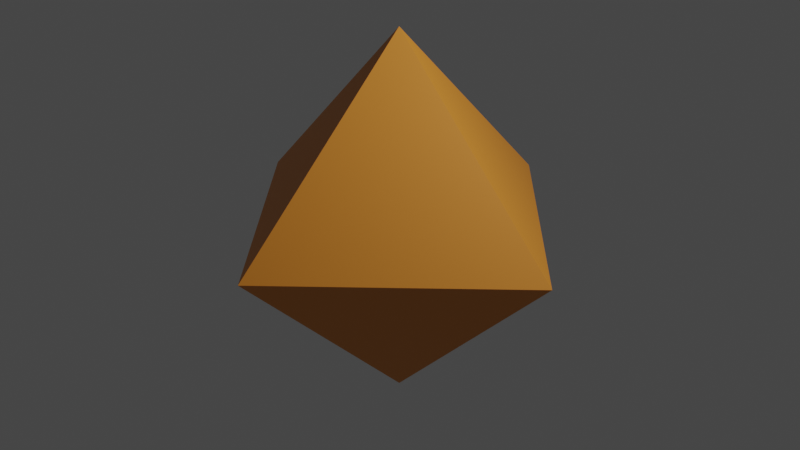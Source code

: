 # Source: octahedron.blend  (saved by Blender 3.6.11; exported with 4.5.12 LTS)
import bpy
from mathutils import Matrix  # noqa: F401  (used for matrix-valued properties, if any)

bpy.ops.wm.read_factory_settings(use_empty=True)
scene = bpy.context.scene
scene.name = 'Scene'

# ---- collections
col_collection = bpy.data.collections.new('Collection'); scene.collection.children.link(col_collection)

# ---- materials (node trees are filled in below, after node groups)
mat_material = bpy.data.materials.new('Material')
mat_material.use_transparent_shadow = False

# ---- material node trees
mat_material.use_nodes = True; mat_material.node_tree.nodes.clear()
_N = mat_material.node_tree.nodes; _L = mat_material.node_tree.links
n0 = _N.new('ShaderNodeBsdfPrincipled'); n0.name = 'Principled BSDF'; n0.location = (10, 300)
n0.distribution = 'GGX'
n0.subsurface_method = 'RANDOM_WALK_SKIN'
n0.inputs[0].default_value = (0.8, 0.2752, 0.02865, 1.0)
n0.inputs[3].default_value = 1.45
n0.inputs[27].default_value = (0.0, 0.0, 0.0, 1.0)
n0.inputs[28].default_value = 1.0
n1 = _N.new('ShaderNodeOutputMaterial'); n1.name = 'Material Output'; n1.location = (300, 300)
_L.new(n0.outputs[0], n1.inputs[0])
n1.is_active_output = True

# ---- world
world_world = bpy.data.worlds.new('World'); scene.world = world_world
world_world.use_nodes = True; world_world.node_tree.nodes.clear()
_N = world_world.node_tree.nodes; _L = world_world.node_tree.links
n0 = _N.new('ShaderNodeOutputWorld'); n0.name = 'World Output'; n0.location = (300, 300)
n1 = _N.new('ShaderNodeBackground'); n1.name = 'Background'; n1.location = (10, 300)
n1.inputs[0].default_value = (0.05088, 0.05088, 0.05088, 1.0)
_L.new(n1.outputs[0], n0.inputs[0])
n0.is_active_output = True
world_world.color = (0.05088, 0.05088, 0.05088)
world_world.use_sun_shadow = False
world_world.sun_shadow_jitter_overblur = 0.0

# ---- cameras
cam_camera = bpy.data.cameras.new('Camera')
cam_camera.clip_end = 100.0
cam_camera.ortho_scale = 7.314

# ---- lights
light_light = bpy.data.lights.new('Light', 'POINT')
light_light.transmission_factor = 0.0
light_light.energy = 1000.0
light_light.shadow_soft_size = 0.1
light_light.shadow_maximum_resolution = 0.006
light_light.use_absolute_resolution = True

# ---- meshes
me_octahedron_001 = bpy.data.meshes.new('Octahedron.001')
me_octahedron_001.from_pydata([(0.0, 0.0, 2.0), (0.0, -2.0, 0.0), (2.0, 0.0, 0.0), (-2.0, 0.0, 0.0), (0.0, 0.0, -2.0), (0.0, 2.0, 0.0)], [], [(0, 1, 2), (3, 1, 0), (2, 1, 4), (4, 1, 3), (2, 5, 0), (0, 5, 3), (4, 5, 2), (3, 5, 4)])
_uv = me_octahedron_001.uv_layers.new(name='UVMap')
_uv.uv.foreach_set('vector', [0.0, 0.0, 1.0, 0.0, 1.0, 1.0, 0.0, 0.0, 1.0, 0.0, 1.0, 1.0, 0.0, 0.0, 1.0, 0.0, 1.0, 1.0, 0.0, 0.0, 1.0, 0.0, 1.0, 1.0, 0.0, 0.0, 1.0, 0.0, 1.0, 1.0, 0.0, 0.0, 1.0, 0.0, 1.0, 1.0, 0.0, 0.0, 1.0, 0.0, 1.0, 1.0, 0.0, 0.0, 1.0, 0.0, 1.0, 1.0])
me_octahedron_001.materials.append(mat_material)
me_octahedron_001.update()

# ---- objects
ob_light = bpy.data.objects.new('Light', light_light)
ob_camera = bpy.data.objects.new('Camera', cam_camera)
ob_octahedron = bpy.data.objects.new('Octahedron', me_octahedron_001)

# ---- transforms, parenting, visibility, modifiers, constraints
ob_light.location = (4.076, 1.005, 5.904)
ob_light.rotation_euler = (0.6503, 0.05522, 1.866)
ob_light.lock_rotations_4d = False
ob_light.empty_display_type = 'ARROWS'
ob_light.color = (0.0, 0.0, 0.0, 0.0)
ob_light.lineart.crease_threshold = 0.0
ob_camera.location = (7.359, -6.926, 4.958)
ob_camera.rotation_euler = (1.109, 0.0, 0.8149)
ob_camera.lock_rotations_4d = False
ob_camera.empty_display_type = 'ARROWS'
ob_camera.color = (0.0, 0.0, 0.0, 0.0)
ob_camera.display_type = 'WIRE'
ob_camera.lineart.crease_threshold = 0.0
ob_octahedron.location = (0.0, 0.0, 0.0)
_vg = ob_octahedron.vertex_groups.new(name='群組')

# ---- collection membership
col_collection.objects.link(ob_light)
col_collection.objects.link(ob_camera)
col_collection.objects.link(ob_octahedron)

# ---- scene / render settings (as saved in the file)
scene.camera = ob_camera
scene.frame_start = 1; scene.frame_end = 250; scene.frame_set(1)
scene.render.engine = 'BLENDER_EEVEE_NEXT'
scene.cycles.sampling_pattern = 'TABULATED_SOBOL'
scene.cycles.use_light_tree = False
scene.view_settings.view_transform = 'Filmic'
bpy.context.view_layer.update()
